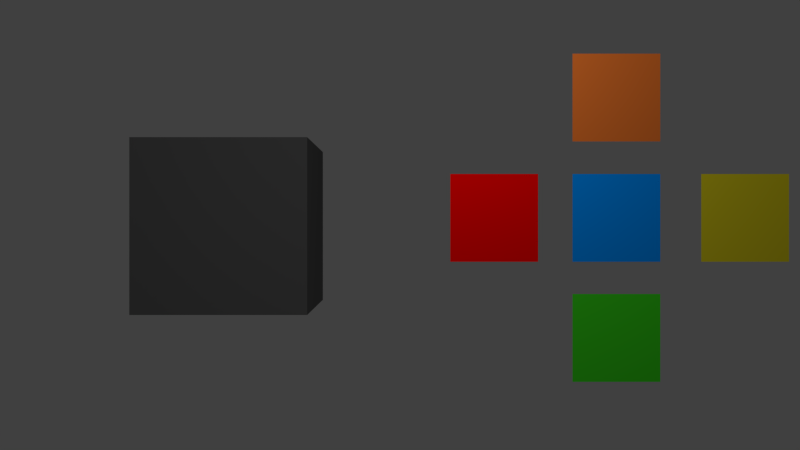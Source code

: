 # Source: bge_no_python_color_new.blend  (saved by Blender 2.76.0; exported with 4.5.12 LTS)
import bpy
from mathutils import Matrix  # noqa: F401  (used for matrix-valued properties, if any)

bpy.ops.wm.read_factory_settings(use_empty=True)
scene = bpy.context.scene
scene.name = 'Scene'

# ---- collections
col_collection_1 = bpy.data.collections.new('Collection 1'); scene.collection.children.link(col_collection_1)
col_collection_2 = bpy.data.collections.new('Collection 2'); scene.collection.children.link(col_collection_2)
col_collection_2.hide_render = True
col_collection_2.hide_viewport = True

# ---- materials (node trees are filled in below, after node groups)
mat_orange = bpy.data.materials.new('orange')
mat_orange.alpha_threshold = 0.0
mat_orange.use_transparent_shadow = False
mat_orange.diffuse_color = (0.7874, 0.1767, 0.02721, 1.0)
mat_orange.roughness = 0.5
mat_green = bpy.data.materials.new('green')
mat_green.alpha_threshold = 0.0
mat_green.use_transparent_shadow = False
mat_green.diffuse_color = (0.05071, 0.7707, 0.01603, 1.0)
mat_green.roughness = 0.5
mat_back = bpy.data.materials.new('back')
mat_back.alpha_threshold = 0.0
mat_back.use_transparent_shadow = False
mat_back.diffuse_color = (0.1543, 0.1543, 0.1543, 1.0)
mat_back.roughness = 0.5
mat_yellow = bpy.data.materials.new('yellow')
mat_yellow.alpha_threshold = 0.0
mat_yellow.use_transparent_shadow = False
mat_yellow.diffuse_color = (0.7707, 0.6626, 0.01603, 1.0)
mat_yellow.roughness = 0.5
mat_blue = bpy.data.materials.new('blue')
mat_blue.alpha_threshold = 0.0
mat_blue.use_transparent_shadow = False
mat_blue.diffuse_color = (0.0, 0.2907, 1.0, 1.0)
mat_blue.roughness = 0.5
mat_red = bpy.data.materials.new('red')
mat_red.alpha_threshold = 0.0
mat_red.use_transparent_shadow = False
mat_red.diffuse_color = (1.0, 0.0, 0.0, 1.0)
mat_red.roughness = 0.5

# ---- material node trees

# ---- world
world_world = bpy.data.worlds.new('World'); scene.world = world_world
world_world.color = (0.05088, 0.05088, 0.05088)
world_world.use_sun_shadow = False
world_world.sun_shadow_jitter_overblur = 0.0
world_world.cycles.sampling_method = 'MANUAL'
world_world.cycles.sample_map_resolution = 256

# ---- cameras
cam_camera = bpy.data.cameras.new('Camera')
cam_camera.clip_end = 100.0
cam_camera.lens = 35.0
cam_camera.sensor_width = 32.0
cam_camera.sensor_height = 18.0
cam_camera.display_size = 2.0
cam_camera.dof.focus_distance = 0.0
cam_camera.dof.aperture_fstop = 128.0
cam_camera.dof.aperture_blades = 6

# ---- lights
light_lamp = bpy.data.lights.new('Lamp', 'POINT')
light_lamp.transmission_factor = 0.0
light_lamp.cutoff_distance = 30.0
light_lamp.energy = 100.0
light_lamp.shadow_buffer_clip_start = 1.001
light_lamp.shadow_soft_size = 1.0
light_lamp.shadow_maximum_resolution = 0.006
light_lamp.use_absolute_resolution = True
light_lamp.cycles.use_multiple_importance_sampling = False

# ---- meshes
me_button_006 = bpy.data.meshes.new('button.006')
me_button_006.from_pydata([(-0.3244, -1.934e-08, -0.3244), (0.3244, -1.934e-08, -0.3244), (-0.3244, 1.934e-08, 0.3244), (0.3244, 1.934e-08, 0.3244)], [], [(0, 1, 3, 2)])
me_button_006.materials.append(mat_orange)
me_button_006.use_remesh_preserve_volume = False
me_button_006.use_remesh_preserve_attributes = False
me_button_006.use_mirror_vertex_groups = False
me_button_006.update()
me_button_005 = bpy.data.meshes.new('button.005')
me_button_005.from_pydata([(-0.3244, -1.934e-08, -0.3244), (0.3244, -1.934e-08, -0.3244), (-0.3244, 1.934e-08, 0.3244), (0.3244, 1.934e-08, 0.3244)], [], [(0, 1, 3, 2)])
me_button_005.materials.append(mat_green)
me_button_005.use_remesh_preserve_volume = False
me_button_005.use_remesh_preserve_attributes = False
me_button_005.use_mirror_vertex_groups = False
me_button_005.update()
me_cube_000 = bpy.data.meshes.new('Cube.000')
me_cube_000.from_pydata([(-1.0, -1.0, -1.0), (-1.0, 1.0, -1.0), (1.0, 1.0, -1.0), (1.0, -1.0, -1.0), (-1.0, -1.0, 1.0), (-1.0, 1.0, 1.0), (1.0, 1.0, 1.0), (1.0, -1.0, 1.0)], [], [(4, 5, 1, 0), (5, 6, 2, 1), (6, 7, 3, 2), (7, 4, 0, 3), (0, 1, 2, 3), (7, 6, 5, 4)])
me_cube_000.materials.append(mat_back)
me_cube_000.use_remesh_preserve_volume = False
me_cube_000.use_remesh_preserve_attributes = False
me_cube_000.use_mirror_vertex_groups = False
me_cube_000.update()
me_button_3 = bpy.data.meshes.new('button.3')
me_button_3.from_pydata([(-0.3244, -1.934e-08, -0.3244), (0.3244, -1.934e-08, -0.3244), (-0.3244, 1.934e-08, 0.3244), (0.3244, 1.934e-08, 0.3244)], [], [(0, 1, 3, 2)])
me_button_3.materials.append(mat_yellow)
me_button_3.use_remesh_preserve_volume = False
me_button_3.use_remesh_preserve_attributes = False
me_button_3.use_mirror_vertex_groups = False
me_button_3.update()
me_button_2 = bpy.data.meshes.new('button.2')
me_button_2.from_pydata([(-0.3244, -1.934e-08, -0.3244), (0.3244, -1.934e-08, -0.3244), (-0.3244, 1.934e-08, 0.3244), (0.3244, 1.934e-08, 0.3244)], [], [(0, 1, 3, 2)])
me_button_2.materials.append(mat_blue)
me_button_2.use_remesh_preserve_volume = False
me_button_2.use_remesh_preserve_attributes = False
me_button_2.use_mirror_vertex_groups = False
me_button_2.update()
me_button_1 = bpy.data.meshes.new('button.1')
me_button_1.from_pydata([(-0.3244, -1.934e-08, -0.3244), (0.3244, -1.934e-08, -0.3244), (-0.3244, 1.934e-08, 0.3244), (0.3244, 1.934e-08, 0.3244)], [], [(0, 1, 3, 2)])
me_button_1.materials.append(mat_red)
me_button_1.use_remesh_preserve_volume = False
me_button_1.use_remesh_preserve_attributes = False
me_button_1.use_mirror_vertex_groups = False
me_button_1.update()
me_cube_orange = bpy.data.meshes.new('Cube.orange')
me_cube_orange.from_pydata([(-1.0, -1.0, -1.0), (-1.0, 1.0, -1.0), (1.0, 1.0, -1.0), (1.0, -1.0, -1.0), (-1.0, -1.0, 1.0), (-1.0, 1.0, 1.0), (1.0, 1.0, 1.0), (1.0, -1.0, 1.0)], [], [(4, 5, 1, 0), (5, 6, 2, 1), (6, 7, 3, 2), (7, 4, 0, 3), (0, 1, 2, 3), (7, 6, 5, 4)])
me_cube_orange.materials.append(mat_orange)
me_cube_orange.use_remesh_preserve_volume = False
me_cube_orange.use_remesh_preserve_attributes = False
me_cube_orange.use_mirror_vertex_groups = False
me_cube_orange.update()
me_cube_green = bpy.data.meshes.new('Cube.green')
me_cube_green.from_pydata([(-1.0, -1.0, -1.0), (-1.0, 1.0, -1.0), (1.0, 1.0, -1.0), (1.0, -1.0, -1.0), (-1.0, -1.0, 1.0), (-1.0, 1.0, 1.0), (1.0, 1.0, 1.0), (1.0, -1.0, 1.0)], [], [(4, 5, 1, 0), (5, 6, 2, 1), (6, 7, 3, 2), (7, 4, 0, 3), (0, 1, 2, 3), (7, 6, 5, 4)])
me_cube_green.materials.append(mat_green)
me_cube_green.use_remesh_preserve_volume = False
me_cube_green.use_remesh_preserve_attributes = False
me_cube_green.use_mirror_vertex_groups = False
me_cube_green.update()
me_cube_yellow = bpy.data.meshes.new('Cube.yellow')
me_cube_yellow.from_pydata([(-1.0, -1.0, -1.0), (-1.0, 1.0, -1.0), (1.0, 1.0, -1.0), (1.0, -1.0, -1.0), (-1.0, -1.0, 1.0), (-1.0, 1.0, 1.0), (1.0, 1.0, 1.0), (1.0, -1.0, 1.0)], [], [(4, 5, 1, 0), (5, 6, 2, 1), (6, 7, 3, 2), (7, 4, 0, 3), (0, 1, 2, 3), (7, 6, 5, 4)])
me_cube_yellow.materials.append(mat_yellow)
me_cube_yellow.use_remesh_preserve_volume = False
me_cube_yellow.use_remesh_preserve_attributes = False
me_cube_yellow.use_mirror_vertex_groups = False
me_cube_yellow.update()
me_cube_blue = bpy.data.meshes.new('Cube.blue')
me_cube_blue.from_pydata([(-1.0, -1.0, -1.0), (-1.0, 1.0, -1.0), (1.0, 1.0, -1.0), (1.0, -1.0, -1.0), (-1.0, -1.0, 1.0), (-1.0, 1.0, 1.0), (1.0, 1.0, 1.0), (1.0, -1.0, 1.0)], [], [(4, 5, 1, 0), (5, 6, 2, 1), (6, 7, 3, 2), (7, 4, 0, 3), (0, 1, 2, 3), (7, 6, 5, 4)])
me_cube_blue.materials.append(mat_blue)
me_cube_blue.use_remesh_preserve_volume = False
me_cube_blue.use_remesh_preserve_attributes = False
me_cube_blue.use_mirror_vertex_groups = False
me_cube_blue.update()
me_cube_red = bpy.data.meshes.new('Cube.red')
me_cube_red.from_pydata([(-1.0, -1.0, -1.0), (-1.0, 1.0, -1.0), (1.0, 1.0, -1.0), (1.0, -1.0, -1.0), (-1.0, -1.0, 1.0), (-1.0, 1.0, 1.0), (1.0, 1.0, 1.0), (1.0, -1.0, 1.0)], [], [(4, 5, 1, 0), (5, 6, 2, 1), (6, 7, 3, 2), (7, 4, 0, 3), (0, 1, 2, 3), (7, 6, 5, 4)])
me_cube_red.materials.append(mat_red)
me_cube_red.use_remesh_preserve_volume = False
me_cube_red.use_remesh_preserve_attributes = False
me_cube_red.use_mirror_vertex_groups = False
me_cube_red.update()

# ---- objects
ob_button_004 = bpy.data.objects.new('button.004', me_button_006)
ob_button_003 = bpy.data.objects.new('button.003', me_button_005)
ob_empty = bpy.data.objects.new('Empty', None)
ob_main_cube = bpy.data.objects.new('main cube', me_cube_000)
ob_camera = bpy.data.objects.new('Camera', cam_camera)
ob_button = bpy.data.objects.new('button', me_button_3)
ob_button_002 = bpy.data.objects.new('button.002', me_button_2)
ob_button_001 = bpy.data.objects.new('button.001', me_button_1)
ob_lamp = bpy.data.objects.new('Lamp', light_lamp)
ob_other_color_004 = bpy.data.objects.new('other color.004', me_cube_orange)
ob_other_color_003 = bpy.data.objects.new('other color.003', me_cube_green)
ob_other_color_002 = bpy.data.objects.new('other color.002', me_cube_yellow)
ob_other_color_001 = bpy.data.objects.new('other color.001', me_cube_blue)
ob_other_color = bpy.data.objects.new('other color', me_cube_red)

# ---- transforms, parenting, visibility, modifiers, constraints
ob_button_004.location = (5.5, 4.878e-05, 4.852)
ob_button_004.lineart.crease_threshold = 0.0
ob_button_003.location = (5.5, 4.878e-05, 3.076)
ob_button_003.lineart.crease_threshold = 0.0
ob_empty.location = (1.857, 4.374, 2.296)
ob_empty.empty_image_offset = (0.0, 0.0)
ob_empty.lineart.crease_threshold = 0.0
ob_main_cube.parent = ob_empty
ob_main_cube.matrix_parent_inverse = Matrix(((1.0, 0.0, 0.0, -1.857), (0.0, 1.0, 0.0, -4.374), (0.0, 0.0, 1.0, -2.296), (0.0, 0.0, 0.0, 1.0)))
ob_main_cube.location = (1.857, 4.374, 3.899)
ob_main_cube.color = (0.1768, 0.1768, 0.1768, 0.0)
ob_main_cube.lineart.crease_threshold = 0.0
ob_camera.location = (3.901, -6.465, 3.909)
ob_camera.rotation_euler = (1.571, -0.0, -0.0)
ob_camera.lineart.crease_threshold = 0.0
ob_button.location = (6.451, 4.878e-05, 3.963)
ob_button.lineart.crease_threshold = 0.0
ob_button_002.location = (5.5, 4.878e-05, 3.963)
ob_button_002.lineart.crease_threshold = 0.0
ob_button_001.location = (4.597, 4.878e-05, 3.963)
ob_button_001.lineart.crease_threshold = 0.0
ob_lamp.location = (4.076, -1.714, 5.904)
ob_lamp.rotation_euler = (0.6503, 0.05522, 1.866)
ob_lamp.lock_rotations_4d = False
ob_lamp.empty_display_type = 'ARROWS'
ob_lamp.color = (0.0, 0.0, 0.0, 0.0)
ob_lamp.lineart.crease_threshold = 0.0
ob_other_color_004.location = (-6.153, 4.878e-05, -0.9323)
ob_other_color_004.lineart.crease_threshold = 0.0
ob_other_color_003.location = (-3.576, 4.878e-05, -0.9323)
ob_other_color_003.lineart.crease_threshold = 0.0
ob_other_color_002.location = (-0.7136, 4.878e-05, -0.9323)
ob_other_color_002.lineart.crease_threshold = 0.0
ob_other_color_001.location = (1.947, 4.878e-05, -0.9323)
ob_other_color_001.lineart.crease_threshold = 0.0
ob_other_color.location = (4.597, 4.878e-05, -0.9323)
ob_other_color.lineart.crease_threshold = 0.0

# ---- collection membership
col_collection_1.objects.link(ob_button_004)
col_collection_1.objects.link(ob_button_003)
col_collection_1.objects.link(ob_empty)
col_collection_1.objects.link(ob_main_cube)
col_collection_1.objects.link(ob_camera)
col_collection_1.objects.link(ob_button)
col_collection_1.objects.link(ob_button_002)
col_collection_1.objects.link(ob_button_001)
col_collection_1.objects.link(ob_lamp)
col_collection_2.objects.link(ob_other_color_004)
col_collection_2.objects.link(ob_other_color_003)
col_collection_2.objects.link(ob_other_color_002)
col_collection_2.objects.link(ob_other_color_001)
col_collection_2.objects.link(ob_other_color)

# ---- scene / render settings (as saved in the file)
scene.camera = ob_camera
scene.frame_start = 1; scene.frame_end = 250; scene.frame_set(1)
scene.render.engine = 'BLENDER_EEVEE_NEXT'
scene.render.image_settings.compression = 90
scene.render.resolution_x = 1280
scene.render.resolution_y = 720
scene.render.fps = 20
scene.render.dither_intensity = 0.0
scene.render.film_transparent = True
scene.render.bake_margin = 2
scene.render.bake_bias = 0.0
scene.cycles.use_denoising = False
scene.cycles.samples = 10
scene.cycles.sampling_pattern = 'TABULATED_SOBOL'
scene.cycles.light_sampling_threshold = 0.0
scene.cycles.use_adaptive_sampling = False
scene.cycles.use_light_tree = False
scene.cycles.blur_glossy = 0.0
scene.cycles.pixel_filter_type = 'GAUSSIAN'
scene.cycles.sample_clamp_indirect = 0.0
scene.view_settings.view_transform = 'Standard'
bpy.context.view_layer.update()
